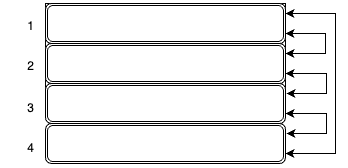

The diagram above was exported from draw.io. Its source (the exported page's mxGraphModel, read from the mxfile embedded in the PNG):
<mxGraphModel dx="2560" dy="1140" grid="1" gridSize="10" guides="1" tooltips="1" connect="1" arrows="1" fold="1" page="1" pageScale="1" pageWidth="850" pageHeight="1100" math="0" shadow="0">
  <root>
    <mxCell id="0" />
    <mxCell id="1" parent="0" />
    <mxCell id="2" value="" style="group" vertex="1" connectable="0" parent="1">
      <mxGeometry x="-280" y="20" width="317" height="160" as="geometry" />
    </mxCell>
    <mxCell id="3" value="" style="shape=table;startSize=0;container=1;collapsible=0;childLayout=tableLayout;" vertex="1" parent="2">
      <mxGeometry x="42" width="240" height="110" as="geometry" />
    </mxCell>
    <mxCell id="4" value="" style="shape=tableRow;horizontal=0;startSize=0;swimlaneHead=0;swimlaneBody=0;strokeColor=inherit;top=0;left=0;bottom=0;right=0;collapsible=0;dropTarget=0;fillColor=none;points=[[0,0.5],[1,0.5]];portConstraint=eastwest;" vertex="1" parent="3">
      <mxGeometry width="240" height="28" as="geometry" />
    </mxCell>
    <mxCell id="5" value="" style="shape=partialRectangle;html=1;whiteSpace=wrap;connectable=0;strokeColor=inherit;overflow=hidden;fillColor=none;top=0;left=0;bottom=0;right=0;pointerEvents=1;" vertex="1" parent="4">
      <mxGeometry width="60" height="28" as="geometry">
        <mxRectangle width="60" height="28" as="alternateBounds" />
      </mxGeometry>
    </mxCell>
    <mxCell id="6" value="" style="shape=partialRectangle;html=1;whiteSpace=wrap;connectable=0;strokeColor=inherit;overflow=hidden;fillColor=none;top=0;left=0;bottom=0;right=0;pointerEvents=1;" vertex="1" parent="4">
      <mxGeometry x="60" width="60" height="28" as="geometry">
        <mxRectangle width="60" height="28" as="alternateBounds" />
      </mxGeometry>
    </mxCell>
    <mxCell id="7" value="" style="shape=partialRectangle;html=1;whiteSpace=wrap;connectable=0;strokeColor=inherit;overflow=hidden;fillColor=none;top=0;left=0;bottom=0;right=0;pointerEvents=1;" vertex="1" parent="4">
      <mxGeometry x="120" width="60" height="28" as="geometry">
        <mxRectangle width="60" height="28" as="alternateBounds" />
      </mxGeometry>
    </mxCell>
    <mxCell id="8" value="" style="shape=partialRectangle;html=1;whiteSpace=wrap;connectable=0;strokeColor=inherit;overflow=hidden;fillColor=none;top=0;left=0;bottom=0;right=0;pointerEvents=1;" vertex="1" parent="4">
      <mxGeometry x="180" width="60" height="28" as="geometry">
        <mxRectangle width="60" height="28" as="alternateBounds" />
      </mxGeometry>
    </mxCell>
    <mxCell id="9" value="" style="shape=tableRow;horizontal=0;startSize=0;swimlaneHead=0;swimlaneBody=0;strokeColor=inherit;top=0;left=0;bottom=0;right=0;collapsible=0;dropTarget=0;fillColor=none;points=[[0,0.5],[1,0.5]];portConstraint=eastwest;" vertex="1" parent="3">
      <mxGeometry y="28" width="240" height="27" as="geometry" />
    </mxCell>
    <mxCell id="10" value="" style="shape=partialRectangle;html=1;whiteSpace=wrap;connectable=0;strokeColor=inherit;overflow=hidden;fillColor=none;top=0;left=0;bottom=0;right=0;pointerEvents=1;" vertex="1" parent="9">
      <mxGeometry width="60" height="27" as="geometry">
        <mxRectangle width="60" height="27" as="alternateBounds" />
      </mxGeometry>
    </mxCell>
    <mxCell id="11" value="" style="shape=partialRectangle;html=1;whiteSpace=wrap;connectable=0;strokeColor=inherit;overflow=hidden;fillColor=none;top=0;left=0;bottom=0;right=0;pointerEvents=1;" vertex="1" parent="9">
      <mxGeometry x="60" width="60" height="27" as="geometry">
        <mxRectangle width="60" height="27" as="alternateBounds" />
      </mxGeometry>
    </mxCell>
    <mxCell id="12" value="" style="shape=partialRectangle;html=1;whiteSpace=wrap;connectable=0;strokeColor=inherit;overflow=hidden;fillColor=none;top=0;left=0;bottom=0;right=0;pointerEvents=1;" vertex="1" parent="9">
      <mxGeometry x="120" width="60" height="27" as="geometry">
        <mxRectangle width="60" height="27" as="alternateBounds" />
      </mxGeometry>
    </mxCell>
    <mxCell id="13" value="" style="shape=partialRectangle;html=1;whiteSpace=wrap;connectable=0;strokeColor=inherit;overflow=hidden;fillColor=none;top=0;left=0;bottom=0;right=0;pointerEvents=1;" vertex="1" parent="9">
      <mxGeometry x="180" width="60" height="27" as="geometry">
        <mxRectangle width="60" height="27" as="alternateBounds" />
      </mxGeometry>
    </mxCell>
    <mxCell id="14" value="" style="shape=tableRow;horizontal=0;startSize=0;swimlaneHead=0;swimlaneBody=0;strokeColor=inherit;top=0;left=0;bottom=0;right=0;collapsible=0;dropTarget=0;fillColor=none;points=[[0,0.5],[1,0.5]];portConstraint=eastwest;" vertex="1" parent="3">
      <mxGeometry y="55" width="240" height="28" as="geometry" />
    </mxCell>
    <mxCell id="15" value="" style="shape=partialRectangle;html=1;whiteSpace=wrap;connectable=0;strokeColor=inherit;overflow=hidden;fillColor=none;top=0;left=0;bottom=0;right=0;pointerEvents=1;" vertex="1" parent="14">
      <mxGeometry width="60" height="28" as="geometry">
        <mxRectangle width="60" height="28" as="alternateBounds" />
      </mxGeometry>
    </mxCell>
    <mxCell id="16" value="" style="shape=partialRectangle;html=1;whiteSpace=wrap;connectable=0;strokeColor=inherit;overflow=hidden;fillColor=none;top=0;left=0;bottom=0;right=0;pointerEvents=1;" vertex="1" parent="14">
      <mxGeometry x="60" width="60" height="28" as="geometry">
        <mxRectangle width="60" height="28" as="alternateBounds" />
      </mxGeometry>
    </mxCell>
    <mxCell id="17" value="" style="shape=partialRectangle;html=1;whiteSpace=wrap;connectable=0;strokeColor=inherit;overflow=hidden;fillColor=none;top=0;left=0;bottom=0;right=0;pointerEvents=1;" vertex="1" parent="14">
      <mxGeometry x="120" width="60" height="28" as="geometry">
        <mxRectangle width="60" height="28" as="alternateBounds" />
      </mxGeometry>
    </mxCell>
    <mxCell id="18" value="" style="shape=partialRectangle;html=1;whiteSpace=wrap;connectable=0;strokeColor=inherit;overflow=hidden;fillColor=none;top=0;left=0;bottom=0;right=0;pointerEvents=1;" vertex="1" parent="14">
      <mxGeometry x="180" width="60" height="28" as="geometry">
        <mxRectangle width="60" height="28" as="alternateBounds" />
      </mxGeometry>
    </mxCell>
    <mxCell id="19" value="" style="shape=tableRow;horizontal=0;startSize=0;swimlaneHead=0;swimlaneBody=0;strokeColor=inherit;top=0;left=0;bottom=0;right=0;collapsible=0;dropTarget=0;fillColor=none;points=[[0,0.5],[1,0.5]];portConstraint=eastwest;" vertex="1" parent="3">
      <mxGeometry y="83" width="240" height="27" as="geometry" />
    </mxCell>
    <mxCell id="20" value="" style="shape=partialRectangle;html=1;whiteSpace=wrap;connectable=0;strokeColor=inherit;overflow=hidden;fillColor=none;top=0;left=0;bottom=0;right=0;pointerEvents=1;" vertex="1" parent="19">
      <mxGeometry width="60" height="27" as="geometry">
        <mxRectangle width="60" height="27" as="alternateBounds" />
      </mxGeometry>
    </mxCell>
    <mxCell id="21" value="" style="shape=partialRectangle;html=1;whiteSpace=wrap;connectable=0;strokeColor=inherit;overflow=hidden;fillColor=none;top=0;left=0;bottom=0;right=0;pointerEvents=1;" vertex="1" parent="19">
      <mxGeometry x="60" width="60" height="27" as="geometry">
        <mxRectangle width="60" height="27" as="alternateBounds" />
      </mxGeometry>
    </mxCell>
    <mxCell id="22" value="" style="shape=partialRectangle;html=1;whiteSpace=wrap;connectable=0;strokeColor=inherit;overflow=hidden;fillColor=none;top=0;left=0;bottom=0;right=0;pointerEvents=1;" vertex="1" parent="19">
      <mxGeometry x="120" width="60" height="27" as="geometry">
        <mxRectangle width="60" height="27" as="alternateBounds" />
      </mxGeometry>
    </mxCell>
    <mxCell id="23" value="" style="shape=partialRectangle;html=1;whiteSpace=wrap;connectable=0;strokeColor=inherit;overflow=hidden;fillColor=none;top=0;left=0;bottom=0;right=0;pointerEvents=1;" vertex="1" parent="19">
      <mxGeometry x="180" width="60" height="27" as="geometry">
        <mxRectangle width="60" height="27" as="alternateBounds" />
      </mxGeometry>
    </mxCell>
    <mxCell id="24" value="" style="endArrow=classic;startArrow=classic;html=1;rounded=0;entryX=1;entryY=0.75;entryDx=0;entryDy=0;exitX=1;exitY=0.25;exitDx=0;exitDy=0;" edge="1" parent="2" source="26" target="25">
      <mxGeometry width="50" height="50" relative="1" as="geometry">
        <mxPoint x="42" y="52" as="sourcePoint" />
        <mxPoint x="41" y="30" as="targetPoint" />
        <Array as="points">
          <mxPoint x="322" y="50" />
          <mxPoint x="322" y="30" />
        </Array>
      </mxGeometry>
    </mxCell>
    <mxCell id="25" value="" style="shape=ext;double=1;rounded=1;whiteSpace=wrap;html=1;" vertex="1" parent="2">
      <mxGeometry x="42" width="240" height="40" as="geometry" />
    </mxCell>
    <mxCell id="26" value="" style="shape=ext;double=1;rounded=1;whiteSpace=wrap;html=1;" vertex="1" parent="2">
      <mxGeometry x="42" y="40" width="240" height="40" as="geometry" />
    </mxCell>
    <mxCell id="27" value="" style="shape=ext;double=1;rounded=1;whiteSpace=wrap;html=1;" vertex="1" parent="2">
      <mxGeometry x="42" y="80" width="240" height="40" as="geometry" />
    </mxCell>
    <mxCell id="28" value="" style="shape=ext;double=1;rounded=1;whiteSpace=wrap;html=1;" vertex="1" parent="2">
      <mxGeometry x="42" y="120" width="240" height="40" as="geometry" />
    </mxCell>
    <mxCell id="29" value="" style="endArrow=classic;startArrow=classic;html=1;rounded=0;entryX=0.996;entryY=0.75;entryDx=0;entryDy=0;exitX=1;exitY=0.25;exitDx=0;exitDy=0;entryPerimeter=0;" edge="1" parent="2">
      <mxGeometry width="50" height="50" relative="1" as="geometry">
        <mxPoint x="283" y="90" as="sourcePoint" />
        <mxPoint x="282" y="70" as="targetPoint" />
        <Array as="points">
          <mxPoint x="323" y="90" />
          <mxPoint x="323" y="70" />
        </Array>
      </mxGeometry>
    </mxCell>
    <mxCell id="30" value="" style="endArrow=classic;startArrow=classic;html=1;rounded=0;entryX=0.996;entryY=0.75;entryDx=0;entryDy=0;exitX=1;exitY=0.25;exitDx=0;exitDy=0;entryPerimeter=0;" edge="1" parent="2">
      <mxGeometry width="50" height="50" relative="1" as="geometry">
        <mxPoint x="283" y="130" as="sourcePoint" />
        <mxPoint x="282" y="110" as="targetPoint" />
        <Array as="points">
          <mxPoint x="323" y="130" />
          <mxPoint x="323" y="110" />
        </Array>
      </mxGeometry>
    </mxCell>
    <mxCell id="31" value="" style="endArrow=classic;startArrow=classic;html=1;rounded=0;entryX=1;entryY=0.25;entryDx=0;entryDy=0;exitX=1;exitY=0.75;exitDx=0;exitDy=0;" edge="1" parent="2" source="28" target="25">
      <mxGeometry width="50" height="50" relative="1" as="geometry">
        <mxPoint x="14" y="202" as="sourcePoint" />
        <mxPoint x="13" y="180" as="targetPoint" />
        <Array as="points">
          <mxPoint x="332" y="150" />
          <mxPoint x="332" y="10" />
        </Array>
      </mxGeometry>
    </mxCell>
    <mxCell id="32" value="1" style="text;html=1;align=center;verticalAlign=middle;resizable=0;points=[];autosize=1;strokeColor=none;fillColor=none;" vertex="1" parent="2">
      <mxGeometry x="12" y="8" width="30" height="30" as="geometry" />
    </mxCell>
    <mxCell id="33" value="2" style="text;html=1;align=center;verticalAlign=middle;resizable=0;points=[];autosize=1;strokeColor=none;fillColor=none;" vertex="1" parent="2">
      <mxGeometry x="12" y="48" width="30" height="30" as="geometry" />
    </mxCell>
    <mxCell id="34" value="3" style="text;html=1;align=center;verticalAlign=middle;resizable=0;points=[];autosize=1;strokeColor=none;fillColor=none;" vertex="1" parent="2">
      <mxGeometry x="12" y="90" width="30" height="30" as="geometry" />
    </mxCell>
    <mxCell id="35" value="4" style="text;html=1;align=center;verticalAlign=middle;resizable=0;points=[];autosize=1;strokeColor=none;fillColor=none;" vertex="1" parent="2">
      <mxGeometry x="12" y="130" width="30" height="30" as="geometry" />
    </mxCell>
  </root>
</mxGraphModel>